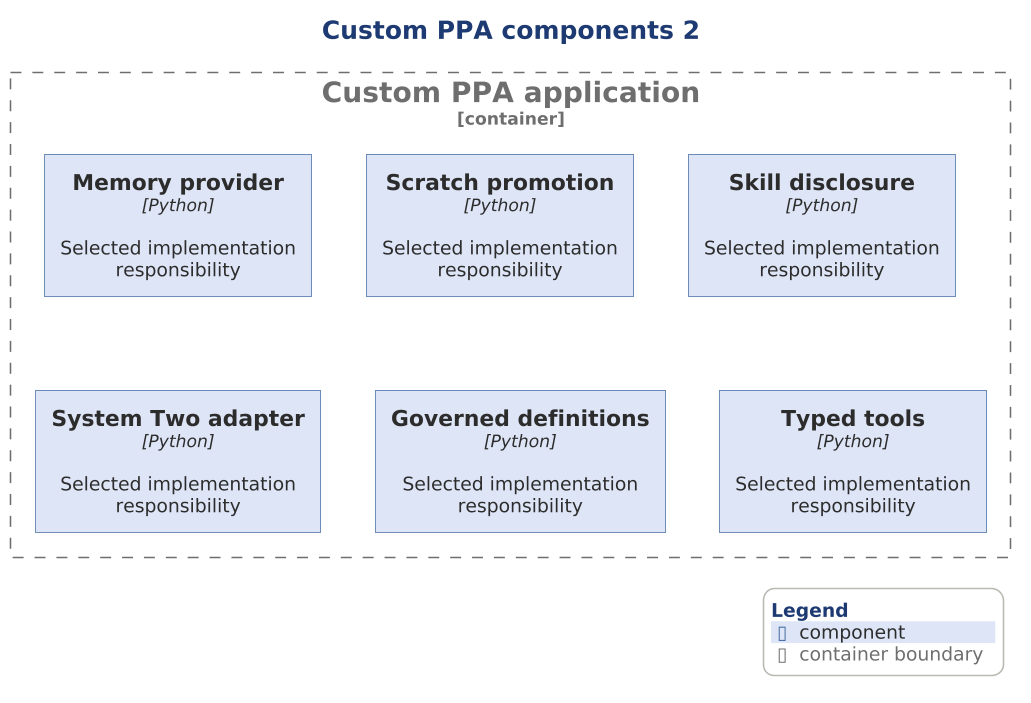

The diagram above was rendered by PlantUML. Its source (embedded in the PNG):
@startuml

scale 1.5625



' AD-AHC-P02 P02-C4-L3-002 | P02-EVD-017 P02-EVD-018 P02-EVD-019 P02-EVD-021 P02-EVD-022 P02-EVD-023
!include ../../../../../../../../tooling/styles/plantuml/c4/component-diagram-style.iuml
title Custom PPA components 2
Container_Boundary(custom_app, "Custom PPA application") {
Component(x_memory, "Memory provider", "Python", "Selected implementation responsibility")
Component(x_scratch, "Scratch promotion", "Python", "Selected implementation responsibility")
Component(x_skills, "Skill disclosure", "Python", "Selected implementation responsibility")
Component(x_model, "System Two adapter", "Python", "Selected implementation responsibility")
Component(x_meaning, "Governed definitions", "Python", "Selected implementation responsibility")
Component(x_tools, "Typed tools", "Python", "Selected implementation responsibility")
}
SHOW_LEGEND()
@enduml